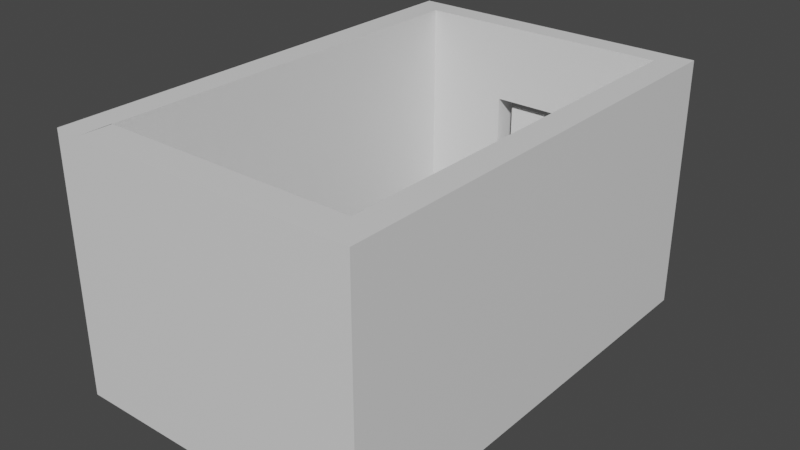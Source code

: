 # Source: room.blend  (saved by Blender 3.6.13; exported with 4.5.12 LTS)
import bpy
from mathutils import Matrix  # noqa: F401  (used for matrix-valued properties, if any)

bpy.ops.wm.read_factory_settings(use_empty=True)
scene = bpy.context.scene
scene.name = 'Scene'

# ---- collections
col_collection = bpy.data.collections.new('Collection'); scene.collection.children.link(col_collection)

# ---- materials (node trees are filled in below, after node groups)
mat_material = bpy.data.materials.new('Material')
mat_material.alpha_threshold = 0.0
mat_material.use_transparent_shadow = False
mat_material.roughness = 0.5
mat_material.line_color = (0.0, 0.0, 0.0, 1.0)

# ---- material node trees
mat_material.use_nodes = True; mat_material.node_tree.nodes.clear()
_N = mat_material.node_tree.nodes; _L = mat_material.node_tree.links
n0 = _N.new('ShaderNodeOutputMaterial'); n0.name = 'Material Output'; n0.location = (300, 300)
n1 = _N.new('ShaderNodeBsdfPrincipled'); n1.name = 'Principled BSDF'; n1.location = (10, 300)
n1.distribution = 'GGX'
n1.subsurface_method = 'RANDOM_WALK_SKIN'
n1.inputs[3].default_value = 1.45
n1.inputs[27].default_value = (0.0, 0.0, 0.0, 1.0)
n1.inputs[28].default_value = 1.0
_L.new(n1.outputs[0], n0.inputs[0])
n0.is_active_output = True

# ---- world
world_world = bpy.data.worlds.new('World'); scene.world = world_world
world_world.use_nodes = True; world_world.node_tree.nodes.clear()
_N = world_world.node_tree.nodes; _L = world_world.node_tree.links
n0 = _N.new('ShaderNodeOutputWorld'); n0.name = 'World Output'; n0.location = (300, 300)
n1 = _N.new('ShaderNodeBackground'); n1.name = 'Background'; n1.location = (10, 300)
n1.inputs[0].default_value = (0.05088, 0.05088, 0.05088, 1.0)
_L.new(n1.outputs[0], n0.inputs[0])
n0.is_active_output = True
world_world.color = (0.05088, 0.05088, 0.05088)
world_world.use_sun_shadow = False
world_world.sun_shadow_jitter_overblur = 0.0

# ---- meshes
me_cube = bpy.data.meshes.new('Cube')
me_cube.from_pydata([(1.0, 0.1264, 1.0), (1.0, 0.1264, -1.0), (1.0, -0.1264, 1.0), (1.0, -0.1264, -1.0), (-1.0, 0.1264, 1.0), (-1.0, 0.1264, -1.0), (-0.995, -0.1266, 1.0), (-0.995, -0.1266, -1.0), (1.22, 0.1264, 1.0), (1.22, 0.1264, -1.0), (1.22, -0.1264, 1.0), (1.22, -0.1264, -1.0), (1.0, 3.37, 1.0), (1.0, 3.37, -1.0), (1.22, 3.37, 1.0), (1.22, 3.37, -1.0), (1.0, 3.556, 1.0), (1.0, 3.556, -1.0), (1.22, 3.556, 1.0), (1.22, 3.556, -1.0), (-0.9899, 3.37, 1.0), (-0.9899, 3.37, -1.0), (-0.9899, 3.556, 1.0), (-0.9899, 3.556, -1.0), (-1.205, 3.37, 1.0), (-1.205, 3.37, -1.0), (-1.205, 3.556, 1.0), (-1.205, 3.556, -1.0), (-1.205, -0.1268, 1.0), (-1.205, -0.1268, -1.0), (0.3367, 3.37, -1.0), (-0.3266, 3.37, -1.0), (-0.3266, 3.556, -1.0), (0.3367, 3.556, -1.0), (-0.3266, 3.556, 1.0), (0.3367, 3.556, 1.0), (-0.3266, 3.37, 1.0), (0.3367, 3.37, 1.0), (1.0, 0.1264, 0.3896), (-0.995, -0.1266, 0.3896), (1.0, -0.1264, 0.3896), (-1.0, 0.1264, 0.3896), (1.22, 0.1264, 0.3896), (1.22, -0.1264, 0.3896), (1.0, 3.37, 0.3896), (1.22, 3.37, 0.3896), (1.0, 3.556, 0.3896), (1.22, 3.556, 0.3896), (-0.9899, 3.37, 0.3896), (-0.9899, 3.556, 0.3896), (-1.205, 3.37, 0.3896), (-1.205, 3.556, 0.3896), (-1.205, -0.1268, 0.3896), (0.3367, 3.37, 0.3896), (-0.3266, 3.37, 0.3896), (0.3367, 3.556, 0.3896), (-0.3266, 3.556, 0.3896)], [], [(0, 4, 6, 2), (40, 2, 6, 39), (39, 6, 4, 41), (5, 1, 3, 7), (40, 3, 11, 43), (41, 4, 0, 38), (42, 8, 10, 43), (42, 9, 15, 45), (3, 1, 9, 11), (0, 2, 10, 8), (15, 13, 17, 19), (9, 1, 13, 15), (38, 0, 12, 44), (0, 8, 14, 12), (46, 16, 18, 47), (45, 15, 19, 47), (12, 14, 18, 16), (32, 31, 21, 23), (20, 22, 26, 24), (56, 32, 23, 49), (36, 34, 22, 20), (54, 36, 20, 48), (50, 24, 26, 51), (49, 23, 27, 51), (23, 21, 25, 27), (50, 25, 29, 52), (39, 6, 28, 52), (25, 21, 7, 29), (20, 24, 28, 6), (48, 20, 6, 39), (44, 12, 37, 53), (53, 37, 36, 54), (12, 16, 35, 37), (37, 35, 34, 36), (46, 17, 33, 55), (56, 54, 31, 32), (17, 13, 30, 33), (35, 55, 56, 34), (16, 46, 55, 35), (53, 54, 56, 55), (13, 44, 53, 30), (21, 48, 39, 7), (7, 39, 52, 29), (24, 50, 52, 28), (22, 49, 51, 26), (25, 50, 51, 27), (31, 54, 48, 21), (34, 56, 49, 22), (14, 45, 47, 18), (17, 46, 47, 19), (1, 38, 44, 13), (8, 42, 45, 14), (9, 42, 43, 11), (5, 41, 38, 1), (2, 40, 43, 10), (7, 39, 41, 5), (3, 40, 39, 7), (55, 33, 30, 53)])
_uv = me_cube.uv_layers.new(name='UVMap')
_uv.uv.foreach_set('vector', [0.625, 0.5, 0.875, 0.5, 0.875, 0.75, 0.625, 0.75, 0.5487, 0.75, 0.625, 0.75, 0.625, 1.0, 0.5487, 1.0, 0.5487, 0.0, 0.625, 0.0, 0.625, 0.25, 0.5487, 0.25, 0.125, 0.5, 0.375, 0.5, 0.375, 0.75, 0.125, 0.75, 0.5487, 0.75, 0.375, 0.75, 0.375, 0.75, 0.5487, 0.75, 0.5487, 0.25, 0.625, 0.25, 0.625, 0.5, 0.5487, 0.5, 0.5487, 0.5, 0.625, 0.5, 0.625, 0.75, 0.5487, 0.75, 0.5487, 0.5, 0.375, 0.5, 0.375, 0.5, 0.5487, 0.5, 0.375, 0.75, 0.375, 0.5, 0.375, 0.5, 0.375, 0.75, 0.625, 0.5, 0.625, 0.75, 0.625, 0.75, 0.625, 0.5, 0.375, 0.5, 0.375, 0.5, 0.375, 0.5, 0.375, 0.5, 0.375, 0.5, 0.375, 0.5, 0.375, 0.5, 0.375, 0.5, 0.5487, 0.5, 0.625, 0.5, 0.625, 0.5, 0.5487, 0.5, 0.625, 0.5, 0.625, 0.5, 0.625, 0.5, 0.625, 0.5, 0.5487, 0.5, 0.625, 0.5, 0.625, 0.5, 0.5487, 0.5, 0.5487, 0.5, 0.375, 0.5, 0.375, 0.5, 0.5487, 0.5, 0.625, 0.5, 0.625, 0.5, 0.625, 0.5, 0.625, 0.5, 0.375, 0.5, 0.375, 0.5, 0.375, 0.5, 0.375, 0.5, 0.625, 0.5, 0.625, 0.5, 0.625, 0.5, 0.625, 0.5, 0.5487, 0.5, 0.375, 0.5, 0.375, 0.5, 0.5487, 0.5, 0.625, 0.5, 0.625, 0.5, 0.625, 0.5, 0.625, 0.5, 0.5487, 0.5, 0.625, 0.5, 0.625, 0.5, 0.5487, 0.5, 0.5487, 0.5, 0.625, 0.5, 0.625, 0.5, 0.5487, 0.5, 0.5487, 0.5, 0.375, 0.5, 0.375, 0.5, 0.5487, 0.5, 0.375, 0.5, 0.375, 0.5, 0.375, 0.5, 0.375, 0.5, 0.5487, 0.5, 0.375, 0.5, 0.375, 0.5, 0.5487, 0.5, 0.5487, 0.5, 0.625, 0.5, 0.625, 0.5, 0.5487, 0.5, 0.375, 0.5, 0.375, 0.5, 0.375, 0.5, 0.375, 0.5, 0.625, 0.5, 0.625, 0.5, 0.625, 0.5, 0.625, 0.5, 0.5487, 0.5, 0.625, 0.5, 0.625, 0.5, 0.5487, 0.5, 0.5487, 0.5, 0.625, 0.5, 0.625, 0.5, 0.5487, 0.5, 0.5487, 0.5, 0.625, 0.5, 0.625, 0.5, 0.5487, 0.5, 0.625, 0.5, 0.625, 0.5, 0.625, 0.5, 0.625, 0.5, 0.625, 0.5, 0.625, 0.5, 0.625, 0.5, 0.625, 0.5, 0.5487, 0.5, 0.375, 0.5, 0.375, 0.5, 0.5487, 0.5, 0.5487, 0.5, 0.5487, 0.5, 0.375, 0.5, 0.375, 0.5, 0.375, 0.5, 0.375, 0.5, 0.375, 0.5, 0.375, 0.5, 0.625, 0.5, 0.5487, 0.5, 0.5487, 0.5, 0.625, 0.5, 0.625, 0.5, 0.5487, 0.5, 0.5487, 0.5, 0.625, 0.5, 0.5487, 0.5, 0.5487, 0.5, 0.5487, 0.5, 0.5487, 0.5, 0.375, 0.5, 0.5487, 0.5, 0.5487, 0.5, 0.375, 0.5, 0.375, 0.5, 0.5487, 0.5, 0.5487, 0.5, 0.375, 0.5, 0.375, 0.5, 0.5487, 0.5, 0.5487, 0.5, 0.375, 0.5, 0.625, 0.5, 0.5487, 0.5, 0.5487, 0.5, 0.625, 0.5, 0.625, 0.5, 0.5487, 0.5, 0.5487, 0.5, 0.625, 0.5, 0.375, 0.5, 0.5487, 0.5, 0.5487, 0.5, 0.375, 0.5, 0.375, 0.5, 0.5487, 0.5, 0.5487, 0.5, 0.375, 0.5, 0.625, 0.5, 0.5487, 0.5, 0.5487, 0.5, 0.625, 0.5, 0.625, 0.5, 0.5487, 0.5, 0.5487, 0.5, 0.625, 0.5, 0.375, 0.5, 0.5487, 0.5, 0.5487, 0.5, 0.375, 0.5, 0.375, 0.5, 0.5487, 0.5, 0.5487, 0.5, 0.375, 0.5, 0.625, 0.5, 0.5487, 0.5, 0.5487, 0.5, 0.625, 0.5, 0.375, 0.5, 0.5487, 0.5, 0.5487, 0.75, 0.375, 0.75, 0.375, 0.25, 0.5487, 0.25, 0.5487, 0.5, 0.375, 0.5, 0.625, 0.75, 0.5487, 0.75, 0.5487, 0.75, 0.625, 0.75, 0.375, 0.0, 0.5487, 0.0, 0.5487, 0.25, 0.375, 0.25, 0.375, 0.75, 0.5487, 0.75, 0.5487, 1.0, 0.375, 1.0, 0.5487, 0.5, 0.375, 0.5, 0.375, 0.5, 0.5487, 0.5])
me_cube.materials.append(mat_material)
me_cube.use_mirror_vertex_groups = False
me_cube.update()
me_plane = bpy.data.meshes.new('Plane')
me_plane.from_pydata([(-0.244, -0.08111, 0.0), (0.2925, -0.08111, 0.0), (-0.244, -0.03726, 0.0), (0.2925, -0.03726, 0.0), (-0.244, -0.03726, 1.303), (-0.244, -0.08111, 1.303), (0.2925, -0.08111, 1.303), (0.2925, -0.03726, 1.303)], [], [(0, 2, 3, 1), (5, 6, 7, 4), (2, 0, 5, 4), (3, 2, 4, 7), (0, 1, 6, 5), (1, 3, 7, 6)])
_uv = me_plane.uv_layers.new(name='UVMap')
_uv.uv.foreach_set('vector', [0.0, 0.0, 0.0, 1.0, 1.0, 1.0, 1.0, 0.0, 0.0, 0.0, 1.0, 0.0, 1.0, 1.0, 0.0, 1.0, 0.0, 1.0, 0.0, 0.0, 0.0, 0.0, 0.0, 1.0, 1.0, 1.0, 0.0, 1.0, 0.0, 1.0, 1.0, 1.0, 0.0, 0.0, 1.0, 0.0, 1.0, 0.0, 0.0, 0.0, 1.0, 0.0, 1.0, 1.0, 1.0, 1.0, 1.0, 0.0])
me_plane.update()

# ---- objects
ob_cube = bpy.data.objects.new('Cube', me_cube)
ob_plane = bpy.data.objects.new('Plane', me_plane)

# ---- transforms, parenting, visibility, modifiers, constraints
ob_cube.location = (0.0, 0.02639, 0.9945)
ob_cube.lock_rotations_4d = False
ob_cube.empty_display_type = 'ARROWS'
ob_cube.lineart.crease_threshold = 0.0
ob_plane.location = (0.0, 3.549, 0.0)

# ---- collection membership
col_collection.objects.link(ob_cube)
col_collection.objects.link(ob_plane)

# ---- scene / render settings (as saved in the file)
scene.frame_start = 1; scene.frame_end = 250; scene.frame_set(1)
scene.render.engine = 'BLENDER_EEVEE_NEXT'
scene.cycles.sampling_pattern = 'TABULATED_SOBOL'
scene.view_settings.view_transform = 'Filmic'
bpy.context.view_layer.update()

# ---- added for rendering (the .blend has no active camera and no usable light): camera, sun
cam_auto = bpy.data.cameras.new('AutoCamera')
cam_auto.lens = 50.0
cam_auto.sensor_width = 36.0
cam_auto.clip_end = 1000.0
ob_auto_camera = bpy.data.objects.new('AutoCamera', cam_auto)
scene.collection.objects.link(ob_auto_camera)
ob_auto_camera.location = (4.48717, -3.6349, 4.57835)
ob_auto_camera.rotation_euler = (1.09748, -7.21219e-08, 0.694738)
scene.camera = ob_auto_camera
light_auto_sun = bpy.data.lights.new('AutoSun', 'SUN')
light_auto_sun.energy = 3.0
light_auto_sun.angle = 0.0523599
ob_auto_sun = bpy.data.objects.new('AutoSun', light_auto_sun)
scene.collection.objects.link(ob_auto_sun)
ob_auto_sun.rotation_euler = (0.872665, 0.174533, 0.523599)
bpy.context.view_layer.update()

